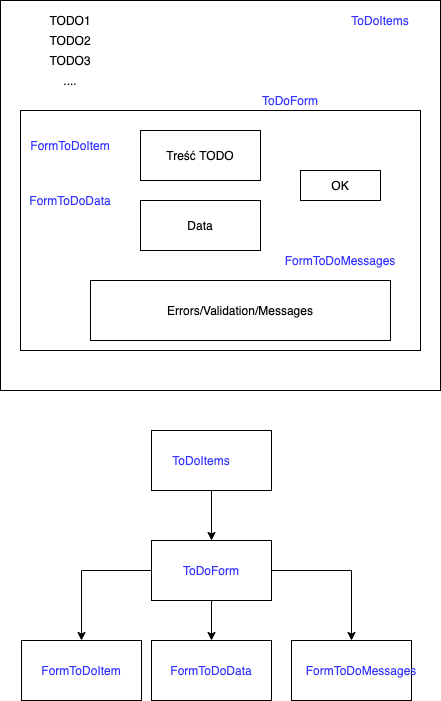

The diagram above was exported from draw.io. Its source (the exported page's mxGraphModel, read from the mxfile embedded in the PNG):
<mxGraphModel dx="1229" dy="815" grid="1" gridSize="10" guides="1" tooltips="1" connect="1" arrows="1" fold="1" page="1" pageScale="1" pageWidth="827" pageHeight="1169" math="0" shadow="0">
  <root>
    <mxCell id="0" />
    <mxCell id="1" parent="0" />
    <mxCell id="Pjda0xn8oliqUj3bFBze-1" value="" style="rounded=0;whiteSpace=wrap;html=1;" vertex="1" parent="1">
      <mxGeometry x="210" y="130" width="440" height="390" as="geometry" />
    </mxCell>
    <mxCell id="Pjda0xn8oliqUj3bFBze-2" value="TODO1" style="text;html=1;strokeColor=none;fillColor=none;align=center;verticalAlign=middle;whiteSpace=wrap;rounded=0;" vertex="1" parent="1">
      <mxGeometry x="240" y="140" width="80" height="20" as="geometry" />
    </mxCell>
    <mxCell id="Pjda0xn8oliqUj3bFBze-5" value="" style="rounded=0;whiteSpace=wrap;html=1;" vertex="1" parent="1">
      <mxGeometry x="230" y="240" width="400" height="240" as="geometry" />
    </mxCell>
    <mxCell id="Pjda0xn8oliqUj3bFBze-6" value="Treść TODO" style="rounded=0;whiteSpace=wrap;html=1;" vertex="1" parent="1">
      <mxGeometry x="350" y="260" width="120" height="50" as="geometry" />
    </mxCell>
    <mxCell id="Pjda0xn8oliqUj3bFBze-7" value="Data" style="rounded=0;whiteSpace=wrap;html=1;" vertex="1" parent="1">
      <mxGeometry x="350" y="330" width="120" height="50" as="geometry" />
    </mxCell>
    <mxCell id="Pjda0xn8oliqUj3bFBze-9" value="OK" style="rounded=0;whiteSpace=wrap;html=1;" vertex="1" parent="1">
      <mxGeometry x="510" y="300" width="80" height="30" as="geometry" />
    </mxCell>
    <mxCell id="Pjda0xn8oliqUj3bFBze-10" value="TODO2" style="text;html=1;strokeColor=none;fillColor=none;align=center;verticalAlign=middle;whiteSpace=wrap;rounded=0;" vertex="1" parent="1">
      <mxGeometry x="240" y="160" width="80" height="20" as="geometry" />
    </mxCell>
    <mxCell id="Pjda0xn8oliqUj3bFBze-11" value="TODO3" style="text;html=1;strokeColor=none;fillColor=none;align=center;verticalAlign=middle;whiteSpace=wrap;rounded=0;" vertex="1" parent="1">
      <mxGeometry x="240" y="180" width="80" height="20" as="geometry" />
    </mxCell>
    <mxCell id="Pjda0xn8oliqUj3bFBze-13" value="Errors/Validation/Messages" style="rounded=0;whiteSpace=wrap;html=1;" vertex="1" parent="1">
      <mxGeometry x="300" y="410" width="300" height="60" as="geometry" />
    </mxCell>
    <mxCell id="Pjda0xn8oliqUj3bFBze-15" value="&lt;font color=&quot;#3333ff&quot;&gt;ToDoItems&lt;/font&gt;" style="text;html=1;strokeColor=none;fillColor=none;align=center;verticalAlign=middle;whiteSpace=wrap;rounded=0;" vertex="1" parent="1">
      <mxGeometry x="570" y="140" width="40" height="20" as="geometry" />
    </mxCell>
    <mxCell id="Pjda0xn8oliqUj3bFBze-17" value="&lt;font color=&quot;#3333ff&quot;&gt;ToDoForm&lt;/font&gt;" style="text;html=1;strokeColor=none;fillColor=none;align=center;verticalAlign=middle;whiteSpace=wrap;rounded=0;" vertex="1" parent="1">
      <mxGeometry x="480" y="220" width="40" height="20" as="geometry" />
    </mxCell>
    <mxCell id="Pjda0xn8oliqUj3bFBze-18" value="&lt;font color=&quot;#3333ff&quot;&gt;FormToDoItem&lt;/font&gt;" style="text;html=1;strokeColor=none;fillColor=none;align=center;verticalAlign=middle;whiteSpace=wrap;rounded=0;" vertex="1" parent="1">
      <mxGeometry x="260" y="265" width="40" height="20" as="geometry" />
    </mxCell>
    <mxCell id="Pjda0xn8oliqUj3bFBze-19" value="&lt;font color=&quot;#3333ff&quot;&gt;FormToDoData&lt;/font&gt;" style="text;html=1;strokeColor=none;fillColor=none;align=center;verticalAlign=middle;whiteSpace=wrap;rounded=0;" vertex="1" parent="1">
      <mxGeometry x="260" y="320" width="40" height="20" as="geometry" />
    </mxCell>
    <mxCell id="Pjda0xn8oliqUj3bFBze-21" value="&lt;font color=&quot;#3333ff&quot;&gt;FormToDoMessages&lt;/font&gt;" style="text;html=1;strokeColor=none;fillColor=none;align=center;verticalAlign=middle;whiteSpace=wrap;rounded=0;" vertex="1" parent="1">
      <mxGeometry x="530" y="380" width="40" height="20" as="geometry" />
    </mxCell>
    <mxCell id="Pjda0xn8oliqUj3bFBze-28" style="edgeStyle=orthogonalEdgeStyle;rounded=0;orthogonalLoop=1;jettySize=auto;html=1;" edge="1" parent="1" source="Pjda0xn8oliqUj3bFBze-24" target="Pjda0xn8oliqUj3bFBze-26">
      <mxGeometry relative="1" as="geometry" />
    </mxCell>
    <mxCell id="Pjda0xn8oliqUj3bFBze-24" value="" style="rounded=0;whiteSpace=wrap;html=1;" vertex="1" parent="1">
      <mxGeometry x="361" y="560" width="120" height="60" as="geometry" />
    </mxCell>
    <mxCell id="Pjda0xn8oliqUj3bFBze-25" value="&lt;font color=&quot;#3333ff&quot;&gt;ToDoItems&lt;/font&gt;" style="text;html=1;strokeColor=none;fillColor=none;align=center;verticalAlign=middle;whiteSpace=wrap;rounded=0;" vertex="1" parent="1">
      <mxGeometry x="391" y="580" width="40" height="20" as="geometry" />
    </mxCell>
    <mxCell id="Pjda0xn8oliqUj3bFBze-33" style="edgeStyle=orthogonalEdgeStyle;rounded=0;orthogonalLoop=1;jettySize=auto;html=1;" edge="1" parent="1" source="Pjda0xn8oliqUj3bFBze-26" target="Pjda0xn8oliqUj3bFBze-30">
      <mxGeometry relative="1" as="geometry" />
    </mxCell>
    <mxCell id="Pjda0xn8oliqUj3bFBze-35" style="edgeStyle=orthogonalEdgeStyle;rounded=0;orthogonalLoop=1;jettySize=auto;html=1;" edge="1" parent="1" source="Pjda0xn8oliqUj3bFBze-26" target="Pjda0xn8oliqUj3bFBze-31">
      <mxGeometry relative="1" as="geometry" />
    </mxCell>
    <mxCell id="Pjda0xn8oliqUj3bFBze-36" style="edgeStyle=orthogonalEdgeStyle;rounded=0;orthogonalLoop=1;jettySize=auto;html=1;" edge="1" parent="1" source="Pjda0xn8oliqUj3bFBze-26" target="Pjda0xn8oliqUj3bFBze-32">
      <mxGeometry relative="1" as="geometry" />
    </mxCell>
    <mxCell id="Pjda0xn8oliqUj3bFBze-26" value="" style="rounded=0;whiteSpace=wrap;html=1;" vertex="1" parent="1">
      <mxGeometry x="361" y="670" width="120" height="60" as="geometry" />
    </mxCell>
    <mxCell id="Pjda0xn8oliqUj3bFBze-27" value="&lt;font color=&quot;#3333ff&quot;&gt;ToDoForm&lt;/font&gt;" style="text;html=1;strokeColor=none;fillColor=none;align=center;verticalAlign=middle;whiteSpace=wrap;rounded=0;" vertex="1" parent="1">
      <mxGeometry x="401" y="690" width="40" height="20" as="geometry" />
    </mxCell>
    <mxCell id="Pjda0xn8oliqUj3bFBze-30" value="" style="rounded=0;whiteSpace=wrap;html=1;" vertex="1" parent="1">
      <mxGeometry x="231" y="770" width="120" height="60" as="geometry" />
    </mxCell>
    <mxCell id="Pjda0xn8oliqUj3bFBze-31" value="" style="rounded=0;whiteSpace=wrap;html=1;" vertex="1" parent="1">
      <mxGeometry x="361" y="770" width="120" height="60" as="geometry" />
    </mxCell>
    <mxCell id="Pjda0xn8oliqUj3bFBze-32" value="" style="rounded=0;whiteSpace=wrap;html=1;" vertex="1" parent="1">
      <mxGeometry x="501" y="770" width="120" height="60" as="geometry" />
    </mxCell>
    <mxCell id="Pjda0xn8oliqUj3bFBze-37" value="&lt;font color=&quot;#3333ff&quot;&gt;FormToDoItem&lt;/font&gt;" style="text;html=1;strokeColor=none;fillColor=none;align=center;verticalAlign=middle;whiteSpace=wrap;rounded=0;" vertex="1" parent="1">
      <mxGeometry x="271" y="790" width="40" height="20" as="geometry" />
    </mxCell>
    <mxCell id="Pjda0xn8oliqUj3bFBze-38" value="&lt;font color=&quot;#3333ff&quot;&gt;FormToDoData&lt;/font&gt;" style="text;html=1;strokeColor=none;fillColor=none;align=center;verticalAlign=middle;whiteSpace=wrap;rounded=0;" vertex="1" parent="1">
      <mxGeometry x="401" y="790" width="40" height="20" as="geometry" />
    </mxCell>
    <mxCell id="Pjda0xn8oliqUj3bFBze-39" value="&lt;font color=&quot;#3333ff&quot;&gt;FormToDoMessages&lt;/font&gt;" style="text;html=1;strokeColor=none;fillColor=none;align=center;verticalAlign=middle;whiteSpace=wrap;rounded=0;" vertex="1" parent="1">
      <mxGeometry x="551" y="790" width="40" height="20" as="geometry" />
    </mxCell>
    <mxCell id="Pjda0xn8oliqUj3bFBze-40" value="...." style="text;html=1;strokeColor=none;fillColor=none;align=center;verticalAlign=middle;whiteSpace=wrap;rounded=0;" vertex="1" parent="1">
      <mxGeometry x="240" y="200" width="80" height="20" as="geometry" />
    </mxCell>
  </root>
</mxGraphModel>